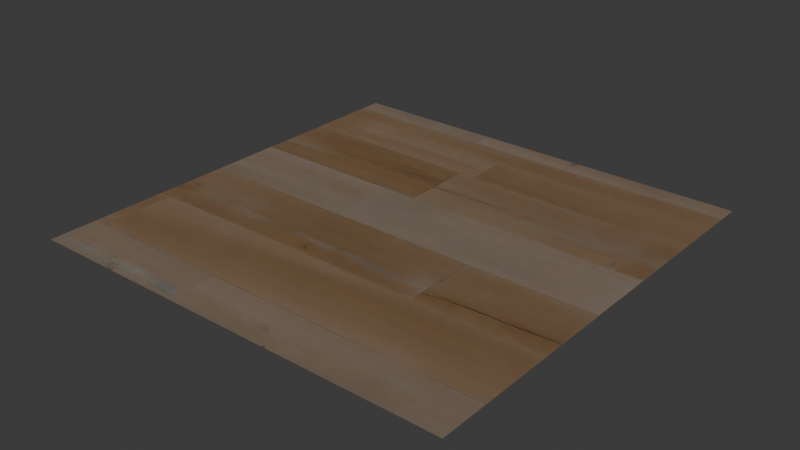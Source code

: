 # Source: blythe.blend  (saved by Blender 4.0.36; exported with 4.5.12 LTS)
import bpy
from mathutils import Matrix  # noqa: F401  (used for matrix-valued properties, if any)

bpy.ops.wm.read_factory_settings(use_empty=True)
scene = bpy.context.scene
scene.name = 'Scene'

# ---- images (referenced by path relative to the original .blend; pixels are not part of the script)
import os
ASSET_DIR = os.environ.get("B2B_ASSET_DIR", "")  # directory of the original .blend (textures are referenced by path, not embedded)
HERE = os.path.dirname(os.path.abspath(__file__))  # packed textures are extracted next to this script under _unpacked/

def load_image(name, relpath, width, height, colorspace="sRGB"):
    """Load a texture the original file referenced (path relative to the .blend, or extracted next to this script)."""
    p = next((c for c in (os.path.join(HERE, relpath), os.path.join(ASSET_DIR, relpath)) if relpath and os.path.exists(c)), "")
    if p:
        img = bpy.data.images.load(p, check_existing=True)
        img.name = name
    else:  # same state as the original file: an image datablock whose file is absent (Cycles renders it pink)
        img = bpy.data.images.new(name, width, height)
        img.source = "FILE"
        img.filepath = "//" + (relpath or name)
    img.colorspace_settings.name = colorspace
    return img
img_untitled_material_basecolor_png = load_image('Untitled material_BaseColor.png', '_unpacked/Untitled_material_BaseColor.ad10d5e0.png', 2048, 2048, 'sRGB')
img_untitled_material_roughness_png = load_image('Untitled material_Roughness.png', '_unpacked/Untitled_material_Roughness.5f9ec5a8.png', 2048, 2048, 'Non-Color')
img_untitled_material_normal_png = load_image('Untitled material_Normal.png', '_unpacked/Untitled_material_Normal.cb762b18.png', 2048, 2048, 'Non-Color')
img_untitled_material_height_png = load_image('Untitled material_Height.png', '_unpacked/Untitled_material_Height.019881de.png', 2048, 2048, 'Non-Color')

# ---- materials (node trees are filled in below, after node groups)
mat_blythe = bpy.data.materials.new('blythe')
mat_blythe.use_transparent_shadow = False

# ---- material node trees
mat_blythe.use_nodes = True; mat_blythe.node_tree.nodes.clear()
_N = mat_blythe.node_tree.nodes; _L = mat_blythe.node_tree.links
n0 = _N.new('ShaderNodeBsdfPrincipled'); n0.name = 'Principled BSDF'; n0.location = (10, 300)
n1 = _N.new('ShaderNodeOutputMaterial'); n1.name = 'Material Output'; n1.location = (818, 322)
n2 = _N.new('ShaderNodeTexImage'); n2.name = 'Image Texture'; n2.location = (-440, 670)
n2.label = 'BASE COLOR'
n2.image = img_untitled_material_basecolor_png
n3 = _N.new('ShaderNodeMath'); n3.name = 'Math'; n3.location = (-340, 210)
n3.label = 'Metallic Factor'
n3.operation = 'MULTIPLY'
n3.inputs[1].default_value = 0.0
n4 = _N.new('ShaderNodeSeparateColor'); n4.name = 'Separate Color'; n4.location = (-550, 135)
n5 = _N.new('ShaderNodeTexImage'); n5.name = 'Image Texture.001'; n5.location = (-840, 210)
n5.label = 'METALLIC ROUGHNESS'
n5.image = img_untitled_material_roughness_png
n6 = _N.new('ShaderNodeNormalMap'); n6.name = 'Normal Map'; n6.location = (-350, -290)
n6.uv_map = 'UVMap'
n7 = _N.new('ShaderNodeTexImage'); n7.name = 'Image Texture.002'; n7.location = (-640, -250)
n7.label = 'NORMAL MAP'
n7.image = img_untitled_material_normal_png
n8 = _N.new('ShaderNodeDisplacement'); n8.name = 'Displacement'; n8.location = (615, 225)
n8.inputs[2].default_value = 1.0
n9 = _N.new('ShaderNodeNormalMap'); n9.name = 'Normal Map.001'; n9.location = (381, 67)
n9.inputs[0].default_value = 0.25
n10 = _N.new('ShaderNodeTexImage'); n10.name = 'Image Texture.003'; n10.location = (42, -84)
n10.image = img_untitled_material_height_png
_L.new(n0.outputs[0], n1.inputs[0])
_L.new(n2.outputs[0], n0.inputs[0])
_L.new(n3.outputs[0], n0.inputs[1])
_L.new(n4.outputs[2], n3.inputs[0])
_L.new(n4.outputs[1], n0.inputs[2])
_L.new(n5.outputs[0], n4.inputs[0])
_L.new(n6.outputs[0], n0.inputs[5])
_L.new(n7.outputs[0], n6.inputs[1])
_L.new(n8.outputs[0], n1.inputs[2])
_L.new(n9.outputs[0], n8.inputs[3])
_L.new(n10.outputs[0], n9.inputs[1])
n1.is_active_output = True

# ---- world
world_world = bpy.data.worlds.new('World'); scene.world = world_world
world_world.use_nodes = True; world_world.node_tree.nodes.clear()
_N = world_world.node_tree.nodes; _L = world_world.node_tree.links
n0 = _N.new('ShaderNodeOutputWorld'); n0.name = 'World Output'; n0.location = (300, 300)
n1 = _N.new('ShaderNodeBackground'); n1.name = 'Background'; n1.location = (10, 300)
n1.inputs[0].default_value = (0.05088, 0.05088, 0.05088, 1.0)
_L.new(n1.outputs[0], n0.inputs[0])
n0.is_active_output = True
world_world.color = (0.05088, 0.05088, 0.05088)
world_world.use_sun_shadow = False
world_world.sun_shadow_jitter_overblur = 0.0

# ---- meshes
me_plane = bpy.data.meshes.new('Plane')
me_plane.from_pydata([(-1.0, 1.0, 0.0), (-1.0, -1.0, 0.0), (1.0, 1.0, 0.0), (1.0, -1.0, 0.0)], [], [(0, 1, 2), (1, 3, 2)])
_uv = me_plane.uv_layers.new(name='UVMap')
_uv.uv.foreach_set('vector', [0.0, 1.0, 0.0, 0.0, 1.0, 1.0, 0.0, 0.0, 1.0, 0.0, 1.0, 1.0])
me_plane.materials.append(mat_blythe)
me_plane.update()
me_plane.normals_split_custom_set([tuple(v) for v in zip(*[iter([0.0, 0.0, 1.0, 0.0, 0.0, 1.0, 0.0, 0.0, 1.0, 0.0, 0.0, 1.0, 0.0, 0.0, 1.0, 0.0, 0.0, 1.0])] * 3)])

# ---- objects
ob_blythe = bpy.data.objects.new('blythe', me_plane)

# ---- transforms, parenting, visibility, modifiers, constraints
ob_blythe.location = (0.0, 0.0, 0.0)
ob_blythe.rotation_mode = 'QUATERNION'
ob_blythe.rotation_quaternion = (1.0, 0.0, 0.0, 0.0)

# ---- collection membership
scene.collection.objects.link(ob_blythe)

# ---- scene / render settings (as saved in the file)
scene.frame_start = 1; scene.frame_end = 250; scene.frame_set(1)
scene.render.engine = 'BLENDER_EEVEE_NEXT'
scene.cycles.sampling_pattern = 'TABULATED_SOBOL'
bpy.context.view_layer.update()

# ---- added for rendering (the .blend has no active camera and no usable light): camera, sun
cam_auto = bpy.data.cameras.new('AutoCamera')
cam_auto.lens = 50.0
cam_auto.sensor_width = 36.0
cam_auto.clip_end = 1000.0
ob_auto_camera = bpy.data.objects.new('AutoCamera', cam_auto)
scene.collection.objects.link(ob_auto_camera)
ob_auto_camera.location = (2.61693, -3.14032, 2.09354)
ob_auto_camera.rotation_euler = (1.09748, -7.21219e-08, 0.694738)
scene.camera = ob_auto_camera
light_auto_sun = bpy.data.lights.new('AutoSun', 'SUN')
light_auto_sun.energy = 3.0
light_auto_sun.angle = 0.0523599
ob_auto_sun = bpy.data.objects.new('AutoSun', light_auto_sun)
scene.collection.objects.link(ob_auto_sun)
ob_auto_sun.rotation_euler = (0.872665, 0.174533, 0.523599)
bpy.context.view_layer.update()
